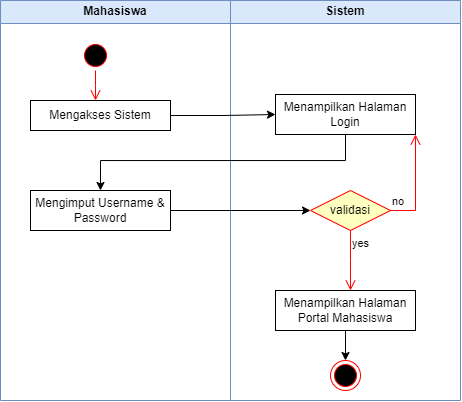

The diagram above was exported from draw.io. Its source (the exported page's mxGraphModel, read from the mxfile embedded in the PNG):
<mxGraphModel dx="607" dy="349" grid="1" gridSize="10" guides="1" tooltips="1" connect="1" arrows="1" fold="1" page="1" pageScale="1" pageWidth="850" pageHeight="1100" math="0" shadow="0">
  <root>
    <mxCell id="0" />
    <mxCell id="1" parent="0" />
    <mxCell id="X_6tQHWSXrt8ROiLHeTF-2" value="Mahasiswa" style="swimlane;whiteSpace=wrap;html=1;fillColor=#dae8fc;strokeColor=#6c8ebf;" vertex="1" parent="1">
      <mxGeometry x="60" y="30" width="230" height="400" as="geometry" />
    </mxCell>
    <mxCell id="X_6tQHWSXrt8ROiLHeTF-7" value="" style="group" vertex="1" connectable="0" parent="X_6tQHWSXrt8ROiLHeTF-2">
      <mxGeometry x="80" y="40" width="90" height="110" as="geometry" />
    </mxCell>
    <mxCell id="X_6tQHWSXrt8ROiLHeTF-5" value="" style="ellipse;html=1;shape=startState;fillColor=#000000;strokeColor=#ff0000;" vertex="1" parent="X_6tQHWSXrt8ROiLHeTF-7">
      <mxGeometry width="30" height="30" as="geometry" />
    </mxCell>
    <mxCell id="X_6tQHWSXrt8ROiLHeTF-6" value="" style="edgeStyle=orthogonalEdgeStyle;html=1;verticalAlign=bottom;endArrow=open;endSize=8;strokeColor=#ff0000;rounded=0;" edge="1" source="X_6tQHWSXrt8ROiLHeTF-5" parent="X_6tQHWSXrt8ROiLHeTF-7">
      <mxGeometry relative="1" as="geometry">
        <mxPoint x="15" y="60" as="targetPoint" />
      </mxGeometry>
    </mxCell>
    <mxCell id="X_6tQHWSXrt8ROiLHeTF-10" style="edgeStyle=orthogonalEdgeStyle;rounded=0;orthogonalLoop=1;jettySize=auto;html=1;exitX=0.5;exitY=1;exitDx=0;exitDy=0;" edge="1" parent="X_6tQHWSXrt8ROiLHeTF-7">
      <mxGeometry relative="1" as="geometry">
        <mxPoint y="100" as="sourcePoint" />
        <mxPoint y="100" as="targetPoint" />
      </mxGeometry>
    </mxCell>
    <mxCell id="X_6tQHWSXrt8ROiLHeTF-11" value="Mengakses Sistem" style="html=1;dashed=0;whiteSpace=wrap;" vertex="1" parent="X_6tQHWSXrt8ROiLHeTF-7">
      <mxGeometry x="-50" y="60" width="140" height="30" as="geometry" />
    </mxCell>
    <mxCell id="X_6tQHWSXrt8ROiLHeTF-26" value="Mengimput Username &amp;amp; Password" style="html=1;dashed=0;whiteSpace=wrap;" vertex="1" parent="X_6tQHWSXrt8ROiLHeTF-2">
      <mxGeometry x="30" y="190" width="140" height="40" as="geometry" />
    </mxCell>
    <mxCell id="X_6tQHWSXrt8ROiLHeTF-19" value="Sistem" style="swimlane;whiteSpace=wrap;html=1;fillColor=#dae8fc;strokeColor=#6c8ebf;" vertex="1" parent="1">
      <mxGeometry x="290" y="30" width="230" height="400" as="geometry" />
    </mxCell>
    <mxCell id="X_6tQHWSXrt8ROiLHeTF-25" value="Menampilkan Halaman Login" style="html=1;dashed=0;whiteSpace=wrap;" vertex="1" parent="X_6tQHWSXrt8ROiLHeTF-19">
      <mxGeometry x="45" y="94" width="140" height="40" as="geometry" />
    </mxCell>
    <mxCell id="X_6tQHWSXrt8ROiLHeTF-27" value="validasi" style="rhombus;whiteSpace=wrap;html=1;fontColor=#000000;fillColor=#ffffc0;strokeColor=#ff0000;" vertex="1" parent="X_6tQHWSXrt8ROiLHeTF-19">
      <mxGeometry x="80" y="190" width="80" height="40" as="geometry" />
    </mxCell>
    <mxCell id="X_6tQHWSXrt8ROiLHeTF-28" value="no" style="edgeStyle=orthogonalEdgeStyle;html=1;align=left;verticalAlign=bottom;endArrow=open;endSize=8;strokeColor=#ff0000;rounded=0;entryX=1;entryY=1;entryDx=0;entryDy=0;" edge="1" source="X_6tQHWSXrt8ROiLHeTF-27" parent="X_6tQHWSXrt8ROiLHeTF-19" target="X_6tQHWSXrt8ROiLHeTF-25">
      <mxGeometry x="-1" relative="1" as="geometry">
        <mxPoint x="260" y="210" as="targetPoint" />
        <Array as="points">
          <mxPoint x="185" y="210" />
        </Array>
      </mxGeometry>
    </mxCell>
    <mxCell id="X_6tQHWSXrt8ROiLHeTF-29" value="yes" style="edgeStyle=orthogonalEdgeStyle;html=1;align=left;verticalAlign=top;endArrow=open;endSize=8;strokeColor=#ff0000;rounded=0;" edge="1" source="X_6tQHWSXrt8ROiLHeTF-27" parent="X_6tQHWSXrt8ROiLHeTF-19">
      <mxGeometry x="-1" relative="1" as="geometry">
        <mxPoint x="120" y="290" as="targetPoint" />
      </mxGeometry>
    </mxCell>
    <mxCell id="X_6tQHWSXrt8ROiLHeTF-35" style="edgeStyle=orthogonalEdgeStyle;rounded=0;orthogonalLoop=1;jettySize=auto;html=1;entryX=0.5;entryY=0;entryDx=0;entryDy=0;" edge="1" parent="X_6tQHWSXrt8ROiLHeTF-19" source="X_6tQHWSXrt8ROiLHeTF-30" target="X_6tQHWSXrt8ROiLHeTF-31">
      <mxGeometry relative="1" as="geometry" />
    </mxCell>
    <mxCell id="X_6tQHWSXrt8ROiLHeTF-30" value="Menampilkan Halaman Portal Mahasiswa" style="html=1;dashed=0;whiteSpace=wrap;" vertex="1" parent="X_6tQHWSXrt8ROiLHeTF-19">
      <mxGeometry x="45" y="290" width="140" height="40" as="geometry" />
    </mxCell>
    <mxCell id="X_6tQHWSXrt8ROiLHeTF-31" value="" style="ellipse;html=1;shape=endState;fillColor=#000000;strokeColor=#ff0000;" vertex="1" parent="X_6tQHWSXrt8ROiLHeTF-19">
      <mxGeometry x="100" y="360" width="30" height="30" as="geometry" />
    </mxCell>
    <mxCell id="X_6tQHWSXrt8ROiLHeTF-32" style="edgeStyle=orthogonalEdgeStyle;rounded=0;orthogonalLoop=1;jettySize=auto;html=1;entryX=0;entryY=0.5;entryDx=0;entryDy=0;" edge="1" parent="1" source="X_6tQHWSXrt8ROiLHeTF-11" target="X_6tQHWSXrt8ROiLHeTF-25">
      <mxGeometry relative="1" as="geometry" />
    </mxCell>
    <mxCell id="X_6tQHWSXrt8ROiLHeTF-33" style="edgeStyle=orthogonalEdgeStyle;rounded=0;orthogonalLoop=1;jettySize=auto;html=1;entryX=0.5;entryY=0;entryDx=0;entryDy=0;" edge="1" parent="1" source="X_6tQHWSXrt8ROiLHeTF-25" target="X_6tQHWSXrt8ROiLHeTF-26">
      <mxGeometry relative="1" as="geometry">
        <Array as="points">
          <mxPoint x="405" y="190" />
          <mxPoint x="160" y="190" />
        </Array>
      </mxGeometry>
    </mxCell>
    <mxCell id="X_6tQHWSXrt8ROiLHeTF-34" style="edgeStyle=orthogonalEdgeStyle;rounded=0;orthogonalLoop=1;jettySize=auto;html=1;entryX=0;entryY=0.5;entryDx=0;entryDy=0;" edge="1" parent="1" source="X_6tQHWSXrt8ROiLHeTF-26" target="X_6tQHWSXrt8ROiLHeTF-27">
      <mxGeometry relative="1" as="geometry" />
    </mxCell>
  </root>
</mxGraphModel>